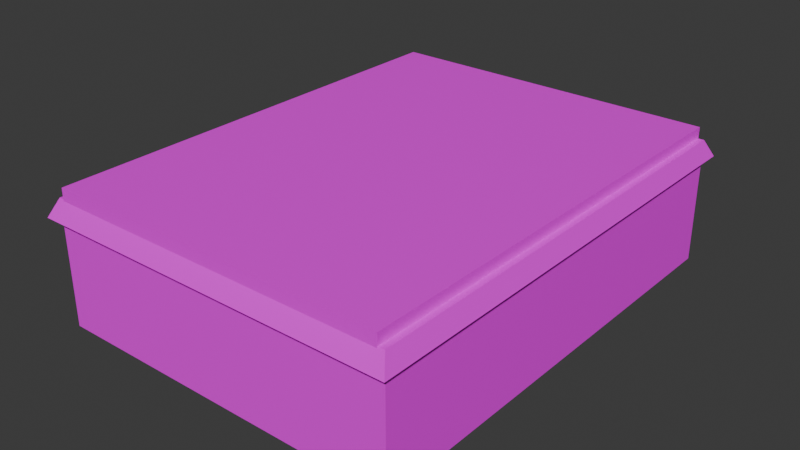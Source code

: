 # Source: BowlNew.blend  (saved by Blender 4.5.88; exported with 4.5.12 LTS)
import bpy
from mathutils import Matrix  # noqa: F401  (used for matrix-valued properties, if any)

bpy.ops.wm.read_factory_settings(use_empty=True)
scene = bpy.context.scene
scene.name = 'Scene'

# ---- collections
col_collection = bpy.data.collections.new('Collection'); scene.collection.children.link(col_collection)

# ---- images (referenced by path relative to the original .blend; pixels are not part of the script)
import os
ASSET_DIR = os.environ.get("B2B_ASSET_DIR", "")  # directory of the original .blend (textures are referenced by path, not embedded)
HERE = os.path.dirname(os.path.abspath(__file__))  # packed textures are extracted next to this script under _unpacked/

def load_image(name, relpath, width, height, colorspace="sRGB"):
    """Load a texture the original file referenced (path relative to the .blend, or extracted next to this script)."""
    p = next((c for c in (os.path.join(HERE, relpath), os.path.join(ASSET_DIR, relpath)) if relpath and os.path.exists(c)), "")
    if p:
        img = bpy.data.images.load(p, check_existing=True)
        img.name = name
    else:  # same state as the original file: an image datablock whose file is absent (Cycles renders it pink)
        img = bpy.data.images.new(name, width, height)
        img.source = "FILE"
        img.filepath = "//" + (relpath or name)
    img.colorspace_settings.name = colorspace
    return img
img_coffee_machine_jpg = load_image('Coffee_machine.jpg', 'Coffee_machine.jpg', 1024, 1024, 'sRGB')

# ---- materials (node trees are filled in below, after node groups)
mat_coffe_machine = bpy.data.materials.new('Coffe Machine')

# ---- material node trees
mat_coffe_machine.use_nodes = True; mat_coffe_machine.node_tree.nodes.clear()
_N = mat_coffe_machine.node_tree.nodes; _L = mat_coffe_machine.node_tree.links
n0 = _N.new('ShaderNodeBsdfPrincipled'); n0.name = 'Principled BSDF'; n0.location = (-200, 100)
n1 = _N.new('ShaderNodeOutputMaterial'); n1.name = 'Material Output'; n1.location = (200, 100)
n2 = _N.new('ShaderNodeTexImage'); n2.name = 'Image Texture'; n2.location = (-490, 80)
n2.image = img_coffee_machine_jpg
_L.new(n0.outputs[0], n1.inputs[0])
_L.new(n2.outputs[0], n0.inputs[0])
n1.is_active_output = True

# ---- world
world_world = bpy.data.worlds.new('World'); scene.world = world_world
world_world.use_nodes = True; world_world.node_tree.nodes.clear()
_N = world_world.node_tree.nodes; _L = world_world.node_tree.links
n0 = _N.new('ShaderNodeOutputWorld'); n0.name = 'World Output'; n0.location = (300, 300)
n1 = _N.new('ShaderNodeBackground'); n1.name = 'Background'; n1.location = (10, 300)
n1.inputs[0].default_value = (0.05088, 0.05088, 0.05088, 1.0)
_L.new(n1.outputs[0], n0.inputs[0])
n0.is_active_output = True
world_world.color = (0.05088, 0.05088, 0.05088)
world_world.sun_shadow_jitter_overblur = 0.0

# ---- meshes
me_cube = bpy.data.meshes.new('Cube')
me_cube.from_pydata([(-0.1331, -0.171, -0.047), (-0.1186, -0.1584, 0.047), (-0.1331, 0.171, -0.047), (-0.1186, 0.1584, 0.047), (0.1331, -0.171, -0.047), (0.1186, -0.1584, 0.047), (0.1331, 0.171, -0.047), (0.1186, 0.1584, 0.047), (-0.1331, -0.171, 0.047), (-0.1331, 0.171, 0.047), (0.1331, 0.171, 0.047), (0.1331, -0.171, 0.047), (-0.1186, -0.1584, -0.03687), (-0.1186, 0.1584, -0.03687), (0.1186, 0.1584, -0.03687), (0.1186, -0.1584, -0.03687), (-0.1387, -0.1782, 0.03393), (-0.1387, 0.1782, 0.03393), (0.1387, 0.1782, 0.03393), (0.1387, -0.1782, 0.03393), (-0.1236, -0.165, 0.03393), (-0.1236, 0.165, 0.03393), (0.1236, 0.165, 0.03393), (0.1236, -0.165, 0.03393), (-0.1304, -0.1674, 0.02555), (-0.1304, 0.1674, 0.02555), (0.1304, 0.1674, 0.02555), (0.1304, -0.1674, 0.02555)], [], [(0, 8, 9, 2), (2, 9, 10, 6), (6, 10, 11, 4), (4, 11, 8, 0), (2, 6, 4, 0), (1, 5, 15, 12), (11, 19, 18, 10), (1, 3, 21, 20), (7, 5, 23, 22), (10, 18, 17, 9), (14, 13, 12, 15), (7, 3, 13, 14), (5, 7, 14, 15), (3, 1, 12, 13), (20, 21, 17, 16), (21, 22, 18, 17), (22, 23, 19, 18), (23, 20, 16, 19), (5, 1, 20, 23), (3, 7, 22, 21), (9, 17, 16, 8), (8, 16, 19, 11), (9, 3, 7, 10), (10, 7, 5, 11), (11, 5, 1, 8), (8, 1, 3, 9), (18, 19, 27, 26), (16, 17, 25, 24), (19, 16, 24, 27), (17, 18, 26, 25)])
_uv = me_cube.uv_layers.new(name='UVMap')
_uv.uv.foreach_set('vector', [0.7232, 0.4229, 0.6254, 0.4229, 0.6254, 0.06036, 0.7232, 0.06036, 0.9679, 0.2882, 0.8712, 0.2882, 0.8712, 0.005938, 0.9679, 0.005938, 0.7898, 0.4288, 0.692, 0.4288, 0.692, 0.06622, 0.7898, 0.06622, 0.8574, 0.4141, 0.7607, 0.4141, 0.7607, 0.1318, 0.8574, 0.1318, 0.9209, 0.4318, 0.6387, 0.4318, 0.6387, 0.06925, 0.9209, 0.06925, 0.6839, 0.3497, 0.6839, 0.09819, 0.7702, 0.09819, 0.7702, 0.3497, 0.6197, 0.05841, 0.6344, 0.05078, 0.6344, 0.4286, 0.6197, 0.421, 0.9825, 0.3428, 0.9825, 0.007064, 0.9971, -3.708e-09, 0.9971, 0.3499, 0.9679, 0.3428, 0.9679, 0.007064, 0.9825, -4.811e-09, 0.9825, 0.3499, 0.6661, 0.09774, 0.6814, 0.0918, 0.6814, 0.3859, 0.6661, 0.38, 0.8889, 0.4175, 0.6374, 0.4175, 0.6374, 0.08175, 0.8889, 0.08175, 0.7702, 0.3497, 0.7702, 0.09819, 0.8565, 0.09819, 0.8565, 0.3497, 0.7839, 0.3358, 0.7839, -4.007e-09, 0.8712, 2.582e-09, 0.8712, 0.3358, 0.723, 0.4423, 0.723, 0.1066, 0.8103, 0.1066, 0.8103, 0.4423, 0.01604, 0.01397, 0.01604, 0.3639, 0.0, 0.3778, 0.0, 0.0, 0.01604, 0.3639, 0.2781, 0.3639, 0.2941, 0.3778, 0.0, 0.3778, 0.2781, 0.3639, 0.2781, 0.01397, 0.2941, 0.0, 0.2941, 0.3778, 0.2781, 0.01397, 0.01604, 0.01397, 0.0, 0.0, 0.2941, 0.0, 0.9033, 0.9288, 0.9033, 0.6773, 0.9184, 0.672, 0.9184, 0.934, 0.9184, 0.9288, 0.9184, 0.6773, 0.9336, 0.672, 0.9336, 0.934, 0.502, 0.1125, 0.5115, 0.1075, 0.5115, 0.3523, 0.502, 0.3474, 0.7138, 0.1006, 0.7291, 0.09464, 0.7291, 0.3888, 0.7138, 0.3828, 0.6415, 0.4402, 0.6569, 0.4268, 0.9084, 0.4268, 0.9238, 0.4402, 0.9238, 0.4402, 0.9084, 0.4268, 0.9084, 0.09103, 0.9238, 0.07762, 0.9238, 0.07762, 0.9084, 0.09103, 0.6569, 0.09103, 0.6415, 0.07762, 0.6415, 0.07762, 0.6569, 0.09103, 0.6569, 0.4268, 0.6415, 0.4402, 0.3114, 0.3523, 0.3114, 0.1075, 0.3172, 0.1149, 0.3172, 0.345, 0.502, 0.1075, 0.502, 0.3523, 0.4962, 0.345, 0.4962, 0.1149, 0.3114, 0.1075, 0.502, 0.1075, 0.4962, 0.1149, 0.3172, 0.1149, 0.502, 0.3523, 0.3114, 0.3523, 0.3172, 0.345, 0.4962, 0.345])
me_cube.materials.append(mat_coffe_machine)
me_cube.update()
me_cube_001 = bpy.data.meshes.new('Cube.001')
me_cube_001.from_pydata([(-0.1285, -0.1715, 0.05298), (-0.1285, 0.1715, 0.05298), (0.1285, 0.1715, 0.05298), (0.1285, -0.1715, 0.05298), (-0.1285, -0.1715, 0.04063), (-0.1285, 0.1715, 0.04063), (0.1285, 0.1715, 0.04063), (0.1285, -0.1715, 0.04063)], [], [(2, 1, 0, 3), (6, 7, 4, 5), (3, 7, 6, 2), (1, 5, 4, 0), (0, 4, 7, 3), (2, 6, 5, 1)])
_uv = me_cube_001.uv_layers.new(name='UVMap')
_uv.uv.foreach_set('vector', [0.8889, 0.4175, 0.6374, 0.4175, 0.6374, 0.08175, 0.8889, 0.08175, 0.8889, 0.4175, 0.8889, 0.08175, 0.6374, 0.08175, 0.6374, 0.4175, 0.8889, 0.08175, 0.8889, 0.08175, 0.8889, 0.4175, 0.8889, 0.4175, 0.6374, 0.4175, 0.6374, 0.4175, 0.6374, 0.08175, 0.6374, 0.08175, 0.6374, 0.08175, 0.6374, 0.08175, 0.8889, 0.08175, 0.8889, 0.08175, 0.8889, 0.4175, 0.8889, 0.4175, 0.6374, 0.4175, 0.6374, 0.4175])
me_cube_001.materials.append(mat_coffe_machine)
me_cube_001.update()

# ---- objects
ob_cube = bpy.data.objects.new('Cube', me_cube)
ob_lid = bpy.data.objects.new('Lid', me_cube_001)

# ---- transforms, parenting, visibility, modifiers, constraints
ob_cube.location = (0.0001332, -0.002845, 0.08477)
ob_lid.location = (0.0001332, -0.002845, 0.08712)

# ---- collection membership
col_collection.objects.link(ob_cube)
col_collection.objects.link(ob_lid)

# ---- scene / render settings (as saved in the file)
scene.frame_start = 1; scene.frame_end = 250; scene.frame_set(1)
scene.render.engine = 'BLENDER_EEVEE_NEXT'
bpy.context.view_layer.update()

# ---- added for rendering (the .blend has no active camera and no usable light): camera, sun
cam_auto = bpy.data.cameras.new('AutoCamera')
cam_auto.lens = 50.0
cam_auto.sensor_width = 36.0
cam_auto.clip_end = 1000.0
ob_auto_camera = bpy.data.objects.new('AutoCamera', cam_auto)
scene.collection.objects.link(ob_auto_camera)
ob_auto_camera.location = (0.428613, -0.517021, 0.431717)
ob_auto_camera.rotation_euler = (1.09748, -7.21219e-08, 0.694738)
scene.camera = ob_auto_camera
light_auto_sun = bpy.data.lights.new('AutoSun', 'SUN')
light_auto_sun.energy = 3.0
light_auto_sun.angle = 0.0523599
ob_auto_sun = bpy.data.objects.new('AutoSun', light_auto_sun)
scene.collection.objects.link(ob_auto_sun)
ob_auto_sun.rotation_euler = (0.872665, 0.174533, 0.523599)
bpy.context.view_layer.update()
